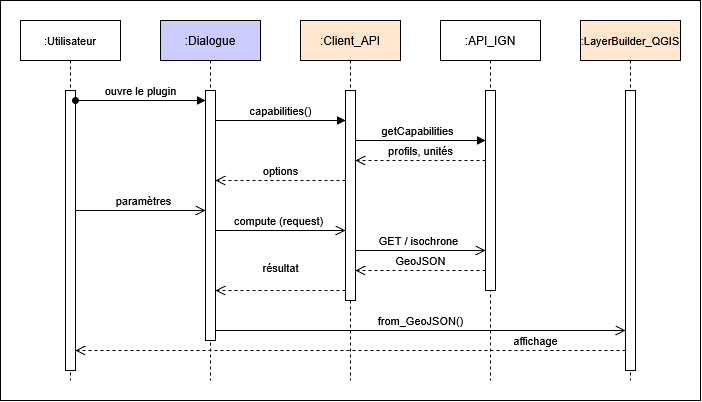

The diagram above was exported from draw.io. Its source (the exported page's mxGraphModel, read from the mxfile embedded in the PNG):
<mxGraphModel dx="796" dy="651" grid="1" gridSize="10" guides="1" tooltips="1" connect="1" arrows="1" fold="1" page="1" pageScale="1" pageWidth="850" pageHeight="1100" math="0" shadow="0">
  <root>
    <mxCell id="0" />
    <mxCell id="1" parent="0" />
    <mxCell id="myVZxY9FABj_R-LoxBOT-19" parent="1" style="rounded=0;whiteSpace=wrap;html=1;" value="" vertex="1">
      <mxGeometry height="400" width="700" x="20" y="20" as="geometry" />
    </mxCell>
    <mxCell id="aM9ryv3xv72pqoxQDRHE-1" parent="1" style="shape=umlLifeline;perimeter=lifelinePerimeter;whiteSpace=wrap;html=1;container=1;dropTarget=0;collapsible=0;recursiveResize=0;outlineConnect=0;portConstraint=eastwest;newEdgeStyle={&quot;edgeStyle&quot;:&quot;sequenceEdgeStyle&quot;,&quot;libavoidRouting&quot;:0,&quot;curved&quot;:0,&quot;rounded&quot;:0};" value="&lt;font style=&quot;font-size: 11px;&quot;&gt;:Utilisateur&lt;/font&gt;" vertex="1">
      <mxGeometry height="360" width="100" x="40" y="40" as="geometry" />
    </mxCell>
    <mxCell id="aM9ryv3xv72pqoxQDRHE-2" parent="aM9ryv3xv72pqoxQDRHE-1" style="html=1;points=[[0,0,0,0,5],[0,1,0,0,-5],[1,0,0,0,5],[1,1,0,0,-5]];perimeter=orthogonalPerimeter;outlineConnect=0;targetShapes=umlLifeline;portConstraint=eastwest;newEdgeStyle={&quot;edgeStyle&quot;:&quot;sequenceEdgeStyle&quot;,&quot;libavoidRouting&quot;:0,&quot;curved&quot;:0,&quot;rounded&quot;:0};" value="" vertex="1">
      <mxGeometry height="280" width="10" x="45" y="70" as="geometry" />
    </mxCell>
    <mxCell id="aM9ryv3xv72pqoxQDRHE-5" parent="1" style="shape=umlLifeline;perimeter=lifelinePerimeter;whiteSpace=wrap;html=1;container=1;dropTarget=0;collapsible=0;recursiveResize=0;outlineConnect=0;portConstraint=eastwest;newEdgeStyle={&quot;edgeStyle&quot;:&quot;sequenceEdgeStyle&quot;,&quot;libavoidRouting&quot;:0,&quot;curved&quot;:0,&quot;rounded&quot;:0};size=40;fillColor=#CCCCFF;" value=":Dialogue" vertex="1">
      <mxGeometry height="360" width="100" x="180" y="40" as="geometry" />
    </mxCell>
    <mxCell id="aM9ryv3xv72pqoxQDRHE-6" parent="aM9ryv3xv72pqoxQDRHE-5" style="html=1;points=[[0,0,0,0,5],[0,1,0,0,-5],[1,0,0,0,5],[1,1,0,0,-5]];perimeter=orthogonalPerimeter;outlineConnect=0;targetShapes=umlLifeline;portConstraint=eastwest;newEdgeStyle={&quot;edgeStyle&quot;:&quot;sequenceEdgeStyle&quot;,&quot;libavoidRouting&quot;:0,&quot;curved&quot;:0,&quot;rounded&quot;:0};" value="" vertex="1">
      <mxGeometry height="250" width="10" x="45" y="70" as="geometry" />
    </mxCell>
    <mxCell id="aM9ryv3xv72pqoxQDRHE-7" edge="1" parent="1" source="aM9ryv3xv72pqoxQDRHE-2" style="html=1;verticalAlign=bottom;endArrow=block;edgeStyle=sequenceEdgeStyle;libavoidRouting=0;curved=0;rounded=0;startArrow=oval;startFill=1;" target="aM9ryv3xv72pqoxQDRHE-6" value="ouvre le plugin">
      <mxGeometry relative="1" as="geometry">
        <Array as="points">
          <mxPoint x="180" y="120" />
        </Array>
        <mxPoint x="195" y="130" as="sourcePoint" />
      </mxGeometry>
    </mxCell>
    <mxCell id="aM9ryv3xv72pqoxQDRHE-9" edge="1" parent="1" source="aM9ryv3xv72pqoxQDRHE-6" style="html=1;verticalAlign=bottom;endArrow=block;edgeStyle=sequenceEdgeStyle;libavoidRouting=0;curved=0;rounded=0;" target="myVZxY9FABj_R-LoxBOT-3" value="capabilities()">
      <mxGeometry relative="1" as="geometry">
        <Array as="points">
          <mxPoint x="310" y="140" />
        </Array>
        <mxPoint x="185" y="140" as="sourcePoint" />
      </mxGeometry>
    </mxCell>
    <mxCell id="aM9ryv3xv72pqoxQDRHE-10" edge="1" parent="1" source="aM9ryv3xv72pqoxQDRHE-2" style="html=1;verticalAlign=bottom;endArrow=open;endSize=8;edgeStyle=sequenceEdgeStyle;libavoidRouting=0;curved=0;rounded=0;startArrow=none;startFill=0;" target="aM9ryv3xv72pqoxQDRHE-6" value="&lt;div&gt;paramètres&lt;/div&gt;">
      <mxGeometry relative="1" x="0.0462" as="geometry">
        <Array as="points">
          <mxPoint x="162.5" y="230" />
        </Array>
        <mxPoint x="100" y="230" as="sourcePoint" />
        <mxPoint x="175" y="235" as="targetPoint" />
      </mxGeometry>
    </mxCell>
    <mxCell id="myVZxY9FABj_R-LoxBOT-2" parent="1" style="shape=umlLifeline;perimeter=lifelinePerimeter;whiteSpace=wrap;html=1;container=1;dropTarget=0;collapsible=0;recursiveResize=0;outlineConnect=0;portConstraint=eastwest;newEdgeStyle={&quot;edgeStyle&quot;:&quot;sequenceEdgeStyle&quot;,&quot;libavoidRouting&quot;:0,&quot;curved&quot;:0,&quot;rounded&quot;:0};fillColor=#FFE6CC;" value=":Client_API" vertex="1">
      <mxGeometry height="360" width="100" x="320" y="40" as="geometry" />
    </mxCell>
    <mxCell id="myVZxY9FABj_R-LoxBOT-3" parent="myVZxY9FABj_R-LoxBOT-2" style="html=1;points=[[0,0,0,0,5],[0,1,0,0,-5],[1,0,0,0,5],[1,1,0,0,-5]];perimeter=orthogonalPerimeter;outlineConnect=0;targetShapes=umlLifeline;portConstraint=eastwest;newEdgeStyle={&quot;edgeStyle&quot;:&quot;sequenceEdgeStyle&quot;,&quot;libavoidRouting&quot;:0,&quot;curved&quot;:0,&quot;rounded&quot;:0};" value="" vertex="1">
      <mxGeometry height="210" width="10" x="45" y="70" as="geometry" />
    </mxCell>
    <mxCell id="myVZxY9FABj_R-LoxBOT-4" parent="1" style="shape=umlLifeline;perimeter=lifelinePerimeter;whiteSpace=wrap;html=1;container=1;dropTarget=0;collapsible=0;recursiveResize=0;outlineConnect=0;portConstraint=eastwest;newEdgeStyle={&quot;edgeStyle&quot;:&quot;sequenceEdgeStyle&quot;,&quot;libavoidRouting&quot;:0,&quot;curved&quot;:0,&quot;rounded&quot;:0};fillColor=#FFE6CC;" value="&lt;font style=&quot;font-size: 11px;&quot;&gt;:LayerBuilder_QGIS&lt;/font&gt;" vertex="1">
      <mxGeometry height="360" width="100" x="600" y="40" as="geometry" />
    </mxCell>
    <mxCell id="myVZxY9FABj_R-LoxBOT-5" parent="myVZxY9FABj_R-LoxBOT-4" style="html=1;points=[[0,0,0,0,5],[0,1,0,0,-5],[1,0,0,0,5],[1,1,0,0,-5]];perimeter=orthogonalPerimeter;outlineConnect=0;targetShapes=umlLifeline;portConstraint=eastwest;newEdgeStyle={&quot;edgeStyle&quot;:&quot;sequenceEdgeStyle&quot;,&quot;libavoidRouting&quot;:0,&quot;curved&quot;:0,&quot;rounded&quot;:0};" value="" vertex="1">
      <mxGeometry height="280" width="10" x="45" y="70" as="geometry" />
    </mxCell>
    <mxCell id="myVZxY9FABj_R-LoxBOT-6" parent="1" style="shape=umlLifeline;perimeter=lifelinePerimeter;whiteSpace=wrap;html=1;container=1;dropTarget=0;collapsible=0;recursiveResize=0;outlineConnect=0;portConstraint=eastwest;newEdgeStyle={&quot;edgeStyle&quot;:&quot;sequenceEdgeStyle&quot;,&quot;libavoidRouting&quot;:0,&quot;curved&quot;:0,&quot;rounded&quot;:0};" value=":API_IGN" vertex="1">
      <mxGeometry height="360" width="100" x="460" y="40" as="geometry" />
    </mxCell>
    <mxCell id="myVZxY9FABj_R-LoxBOT-7" parent="myVZxY9FABj_R-LoxBOT-6" style="html=1;points=[[0,0,0,0,5],[0,1,0,0,-5],[1,0,0,0,5],[1,1,0,0,-5]];perimeter=orthogonalPerimeter;outlineConnect=0;targetShapes=umlLifeline;portConstraint=eastwest;newEdgeStyle={&quot;edgeStyle&quot;:&quot;sequenceEdgeStyle&quot;,&quot;libavoidRouting&quot;:0,&quot;curved&quot;:0,&quot;rounded&quot;:0};" value="" vertex="1">
      <mxGeometry height="200" width="10" x="45" y="70" as="geometry" />
    </mxCell>
    <mxCell id="myVZxY9FABj_R-LoxBOT-8" edge="1" parent="1" source="myVZxY9FABj_R-LoxBOT-3" style="html=1;verticalAlign=bottom;endArrow=block;edgeStyle=sequenceEdgeStyle;libavoidRouting=0;curved=0;rounded=0;" target="myVZxY9FABj_R-LoxBOT-7" value="getCapabilities">
      <mxGeometry relative="1" x="-0.0385" as="geometry">
        <Array as="points">
          <mxPoint x="440" y="160" />
        </Array>
        <mxPoint x="372.5" y="160" as="sourcePoint" />
        <mxPoint x="502.5" y="160" as="targetPoint" />
      </mxGeometry>
    </mxCell>
    <mxCell id="myVZxY9FABj_R-LoxBOT-11" edge="1" parent="1" source="myVZxY9FABj_R-LoxBOT-7" style="html=1;verticalAlign=bottom;endArrow=open;dashed=1;endSize=8;edgeStyle=sequenceEdgeStyle;libavoidRouting=0;curved=0;rounded=0;" target="myVZxY9FABj_R-LoxBOT-3" value="&lt;div&gt;profils, unités&lt;/div&gt;">
      <mxGeometry relative="1" as="geometry">
        <Array as="points">
          <mxPoint x="439.9999999999998" y="180" />
        </Array>
        <mxPoint x="505" y="180" as="sourcePoint" />
        <mxPoint x="375" y="180" as="targetPoint" />
      </mxGeometry>
    </mxCell>
    <mxCell id="myVZxY9FABj_R-LoxBOT-12" edge="1" parent="1" source="myVZxY9FABj_R-LoxBOT-3" style="html=1;verticalAlign=bottom;endArrow=open;dashed=1;endSize=8;edgeStyle=sequenceEdgeStyle;libavoidRouting=0;curved=0;rounded=0;" target="aM9ryv3xv72pqoxQDRHE-6" value="&lt;div&gt;options&lt;/div&gt;">
      <mxGeometry relative="1" as="geometry">
        <Array as="points">
          <mxPoint x="300" y="200" />
        </Array>
        <mxPoint x="365" y="200" as="sourcePoint" />
        <mxPoint x="235" y="200" as="targetPoint" />
      </mxGeometry>
    </mxCell>
    <mxCell id="myVZxY9FABj_R-LoxBOT-13" edge="1" parent="1" source="aM9ryv3xv72pqoxQDRHE-6" style="html=1;verticalAlign=bottom;endArrow=open;endSize=8;edgeStyle=sequenceEdgeStyle;libavoidRouting=0;curved=0;rounded=0;startArrow=none;startFill=0;" target="myVZxY9FABj_R-LoxBOT-3" value="&lt;div&gt;compute (request)&lt;/div&gt;">
      <mxGeometry relative="1" x="-0.0308" as="geometry">
        <Array as="points">
          <mxPoint x="300" y="250" />
        </Array>
        <mxPoint x="235" y="250" as="sourcePoint" />
        <mxPoint x="360" y="250" as="targetPoint" />
      </mxGeometry>
    </mxCell>
    <mxCell id="myVZxY9FABj_R-LoxBOT-14" edge="1" parent="1" source="myVZxY9FABj_R-LoxBOT-3" style="html=1;verticalAlign=bottom;endArrow=open;endSize=8;edgeStyle=sequenceEdgeStyle;libavoidRouting=0;curved=0;rounded=0;startArrow=none;startFill=0;" target="myVZxY9FABj_R-LoxBOT-7" value="&lt;div&gt;GET / isochrone&lt;/div&gt;">
      <mxGeometry relative="1" x="-0.0308" as="geometry">
        <Array as="points">
          <mxPoint x="439.9999999999998" y="270" />
        </Array>
        <mxPoint x="375" y="270" as="sourcePoint" />
        <mxPoint x="505" y="270" as="targetPoint" />
      </mxGeometry>
    </mxCell>
    <mxCell id="myVZxY9FABj_R-LoxBOT-15" edge="1" parent="1" source="myVZxY9FABj_R-LoxBOT-7" style="html=1;verticalAlign=bottom;endArrow=open;dashed=1;endSize=8;edgeStyle=sequenceEdgeStyle;libavoidRouting=0;curved=0;rounded=0;" target="myVZxY9FABj_R-LoxBOT-3" value="&lt;div&gt;GeoJSON&lt;/div&gt;">
      <mxGeometry relative="1" as="geometry">
        <Array as="points">
          <mxPoint x="439.9999999999998" y="289.9999999999999" />
        </Array>
        <mxPoint x="505" y="290" as="sourcePoint" />
        <mxPoint x="375" y="290" as="targetPoint" />
      </mxGeometry>
    </mxCell>
    <mxCell id="myVZxY9FABj_R-LoxBOT-16" edge="1" parent="1" source="myVZxY9FABj_R-LoxBOT-3" style="html=1;verticalAlign=bottom;endArrow=open;dashed=1;endSize=8;edgeStyle=sequenceEdgeStyle;libavoidRouting=0;curved=0;rounded=0;" target="aM9ryv3xv72pqoxQDRHE-6" value="&lt;div&gt;résultat&lt;/div&gt;&lt;div&gt;&lt;br&gt;&lt;/div&gt;">
      <mxGeometry relative="1" as="geometry">
        <Array as="points">
          <mxPoint x="300" y="310.0000000000001" />
        </Array>
        <mxPoint x="365" y="310.0000000000001" as="sourcePoint" />
        <mxPoint x="235" y="310.0000000000001" as="targetPoint" />
      </mxGeometry>
    </mxCell>
    <mxCell id="myVZxY9FABj_R-LoxBOT-17" edge="1" parent="1" source="aM9ryv3xv72pqoxQDRHE-6" style="html=1;verticalAlign=bottom;endArrow=open;endSize=8;edgeStyle=sequenceEdgeStyle;libavoidRouting=0;curved=0;rounded=0;startArrow=none;startFill=0;" target="myVZxY9FABj_R-LoxBOT-5" value="&lt;div&gt;from_GeoJSON()&lt;/div&gt;">
      <mxGeometry relative="1" as="geometry">
        <mxPoint as="offset" />
        <Array as="points">
          <mxPoint x="440" y="350" />
        </Array>
        <mxPoint x="235" y="350" as="sourcePoint" />
        <mxPoint x="365" y="350" as="targetPoint" />
      </mxGeometry>
    </mxCell>
    <mxCell id="myVZxY9FABj_R-LoxBOT-18" edge="1" parent="1" source="myVZxY9FABj_R-LoxBOT-5" style="html=1;verticalAlign=bottom;endArrow=open;dashed=1;endSize=8;edgeStyle=sequenceEdgeStyle;libavoidRouting=0;curved=0;rounded=0;" target="aM9ryv3xv72pqoxQDRHE-2" value="&lt;div&gt;affichage&lt;/div&gt;">
      <mxGeometry relative="1" x="-0.6727" as="geometry">
        <Array as="points">
          <mxPoint x="567.5000000000002" y="370.0000000000001" />
        </Array>
        <mxPoint x="590" y="370" as="sourcePoint" />
        <mxPoint x="490" y="370.0000000000001" as="targetPoint" />
      </mxGeometry>
    </mxCell>
  </root>
</mxGraphModel>